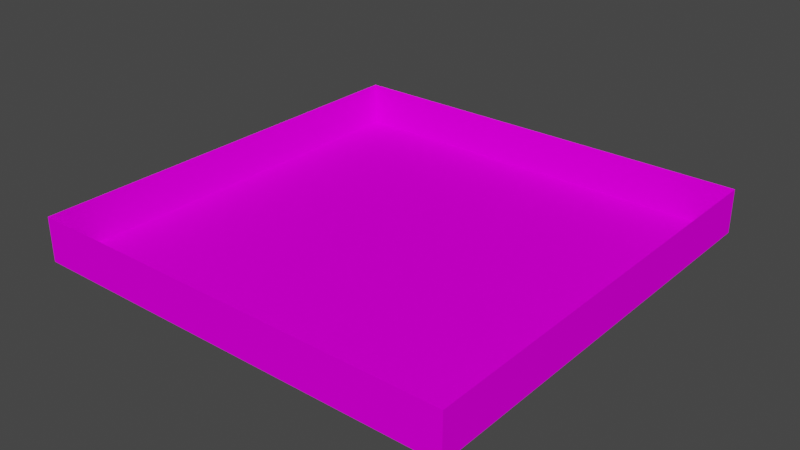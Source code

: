 # Source: map.blend  (saved by Blender 3.6.13; exported with 4.5.12 LTS)
import bpy
from mathutils import Matrix  # noqa: F401  (used for matrix-valued properties, if any)

bpy.ops.wm.read_factory_settings(use_empty=True)
scene = bpy.context.scene
scene.name = 'Scene'

# ---- collections
col_collection = bpy.data.collections.new('Collection'); scene.collection.children.link(col_collection)

# ---- images (referenced by path relative to the original .blend; pixels are not part of the script)
import os
ASSET_DIR = os.environ.get("B2B_ASSET_DIR", "")  # directory of the original .blend (textures are referenced by path, not embedded)
HERE = os.path.dirname(os.path.abspath(__file__))  # packed textures are extracted next to this script under _unpacked/

def load_image(name, relpath, width, height, colorspace="sRGB"):
    """Load a texture the original file referenced (path relative to the .blend, or extracted next to this script)."""
    p = next((c for c in (os.path.join(HERE, relpath), os.path.join(ASSET_DIR, relpath)) if relpath and os.path.exists(c)), "")
    if p:
        img = bpy.data.images.load(p, check_existing=True)
        img.name = name
    else:  # same state as the original file: an image datablock whose file is absent (Cycles renders it pink)
        img = bpy.data.images.new(name, width, height)
        img.source = "FILE"
        img.filepath = "//" + (relpath or name)
    img.colorspace_settings.name = colorspace
    return img
img_tiles_png = load_image('tiles.png', 'tiles.png', 1024, 1024, 'sRGB')

# ---- materials (node trees are filled in below, after node groups)
mat_material_001 = bpy.data.materials.new('Material.001')
mat_material_001.use_transparent_shadow = False
mat_material_002 = bpy.data.materials.new('Material.002')
mat_material_002.use_transparent_shadow = False

# ---- material node trees
mat_material_001.use_nodes = True; mat_material_001.node_tree.nodes.clear()
_N = mat_material_001.node_tree.nodes; _L = mat_material_001.node_tree.links
n0 = _N.new('ShaderNodeBsdfPrincipled'); n0.name = 'Principled BSDF'; n0.location = (10, 300)
n0.distribution = 'GGX'
n0.subsurface_method = 'RANDOM_WALK_SKIN'
n0.inputs[0].default_value = (0.1902, 0.1902, 0.1902, 1.0)
n0.inputs[2].default_value = 0.0
n0.inputs[3].default_value = 1.45
n0.inputs[27].default_value = (0.0, 0.0, 0.0, 1.0)
n0.inputs[28].default_value = 1.0
n1 = _N.new('ShaderNodeOutputMaterial'); n1.name = 'Material Output'; n1.location = (300, 300)
_L.new(n0.outputs[0], n1.inputs[0])
n1.is_active_output = True
mat_material_002.use_nodes = True; mat_material_002.node_tree.nodes.clear()
_N = mat_material_002.node_tree.nodes; _L = mat_material_002.node_tree.links
n0 = _N.new('ShaderNodeBsdfPrincipled'); n0.name = 'Principled BSDF'; n0.location = (10, 300)
n0.distribution = 'GGX'
n0.subsurface_method = 'RANDOM_WALK_SKIN'
n0.inputs[2].default_value = 1.0
n0.inputs[3].default_value = 1.45
n0.inputs[13].default_value = 0.0
n0.inputs[27].default_value = (0.0, 0.0, 0.0, 1.0)
n0.inputs[28].default_value = 1.0
n1 = _N.new('ShaderNodeOutputMaterial'); n1.name = 'Material Output'; n1.location = (300, 300)
n2 = _N.new('ShaderNodeTexImage'); n2.name = 'Image Texture'; n2.location = (-425, 191)
n2.image = img_tiles_png
_L.new(n0.outputs[0], n1.inputs[0])
_L.new(n2.outputs[0], n0.inputs[0])
n1.is_active_output = True

# ---- world
world_world = bpy.data.worlds.new('World'); scene.world = world_world
world_world.use_nodes = True; world_world.node_tree.nodes.clear()
_N = world_world.node_tree.nodes; _L = world_world.node_tree.links
n0 = _N.new('ShaderNodeOutputWorld'); n0.name = 'World Output'; n0.location = (300, 300)
n1 = _N.new('ShaderNodeBackground'); n1.name = 'Background'; n1.location = (10, 300)
n1.inputs[0].default_value = (0.05088, 0.05088, 0.05088, 1.0)
_L.new(n1.outputs[0], n0.inputs[0])
n0.is_active_output = True
world_world.color = (0.05088, 0.05088, 0.05088)
world_world.use_sun_shadow = False
world_world.sun_shadow_jitter_overblur = 0.0

# ---- meshes
me_cube_001 = bpy.data.meshes.new('Cube.001')
me_cube_001.from_pydata([(-1.0, -1.0, -1.0), (-1.0, -1.0, 1.0), (-1.0, 1.0, -1.0), (-1.0, 1.0, 1.0), (1.0, -1.0, -1.0), (1.0, -1.0, 1.0), (1.0, 1.0, -1.0), (1.0, 1.0, 1.0)], [], [(0, 2, 3, 1), (2, 6, 7, 3), (6, 4, 5, 7), (4, 0, 1, 5), (2, 0, 4, 6)])
me_cube_001.polygons.foreach_set('material_index', [1, 1, 1, 1, 1])
_uv = me_cube_001.uv_layers.new(name='UVMap')
_uv.uv.foreach_set('vector', [-3.524, -0.147, 4.524, -0.147, 4.524, 1.147, -3.524, 1.147, -3.524, -0.147, 4.524, -0.147, 4.524, 1.147, -3.524, 1.147, 4.524, -0.147, -3.524, -0.147, -3.524, 1.147, 4.524, 1.147, 4.524, -0.147, -3.524, -0.147, -3.524, 1.147, 4.524, 1.147, -3.46, -3.481, -3.46, 4.479, 4.5, 4.479, 4.5, -3.481])
me_cube_001.materials.append(mat_material_001)
me_cube_001.materials.append(mat_material_002)
me_cube_001.update()

# ---- objects
ob_map_col = bpy.data.objects.new('map_col', me_cube_001)

# ---- transforms, parenting, visibility, modifiers, constraints
ob_map_col.location = (0.0, 0.0, 0.0)
ob_map_col.scale = (20.8, 20.8, 2.135)

# ---- collection membership
col_collection.objects.link(ob_map_col)

# ---- scene / render settings (as saved in the file)
scene.frame_start = 1; scene.frame_end = 250; scene.frame_set(1)
scene.render.engine = 'BLENDER_EEVEE_NEXT'
scene.cycles.sampling_pattern = 'TABULATED_SOBOL'
scene.view_settings.view_transform = 'Filmic'
bpy.context.view_layer.update()

# ---- added for rendering (the .blend has no active camera and no usable light): camera, sun
cam_auto = bpy.data.cameras.new('AutoCamera')
cam_auto.lens = 50.0
cam_auto.sensor_width = 36.0
cam_auto.clip_end = 1000.0
ob_auto_camera = bpy.data.objects.new('AutoCamera', cam_auto)
scene.collection.objects.link(ob_auto_camera)
ob_auto_camera.location = (54.5717, -65.486, 43.6573)
ob_auto_camera.rotation_euler = (1.09748, -7.21219e-08, 0.694738)
scene.camera = ob_auto_camera
light_auto_sun = bpy.data.lights.new('AutoSun', 'SUN')
light_auto_sun.energy = 3.0
light_auto_sun.angle = 0.0523599
ob_auto_sun = bpy.data.objects.new('AutoSun', light_auto_sun)
scene.collection.objects.link(ob_auto_sun)
ob_auto_sun.rotation_euler = (0.872665, 0.174533, 0.523599)
bpy.context.view_layer.update()
